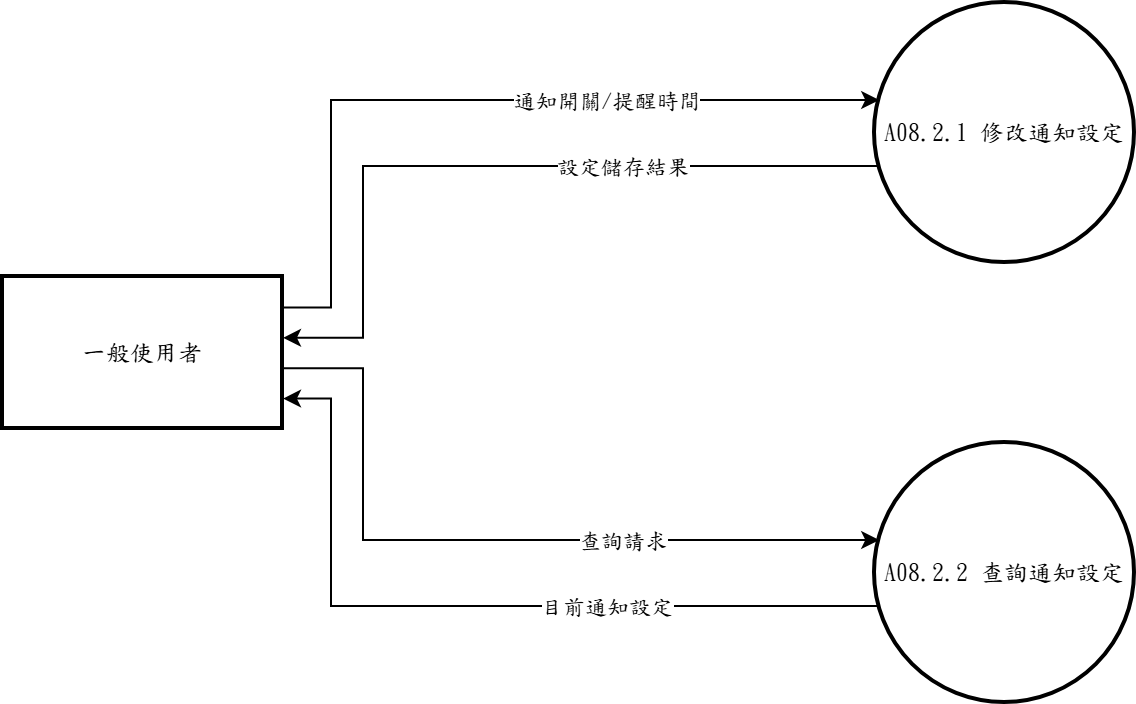

The diagram above was exported from draw.io. Its source (the exported page's mxGraphModel, read from the mxfile embedded in the PNG):
<mxGraphModel dx="1030" dy="562" grid="1" gridSize="10" guides="1" tooltips="1" connect="1" arrows="1" fold="1" page="1" pageScale="1" pageWidth="827" pageHeight="1169" math="0" shadow="0">
  <root>
    <mxCell id="0" />
    <mxCell id="1" parent="0" />
    <mxCell id="c1" parent="1" style="ellipse;aspect=fixed;strokeWidth=2;whiteSpace=wrap;html=1;fontFamily=標楷體;" value="A08.2.1 修改通知設定" vertex="1">
      <mxGeometry height="130" width="130" x="476" y="60" as="geometry" />
    </mxCell>
    <mxCell id="c2" parent="1" style="ellipse;aspect=fixed;strokeWidth=2;whiteSpace=wrap;html=1;fontFamily=標楷體;" value="A08.2.2 查詢通知設定" vertex="1">
      <mxGeometry height="130" width="130" x="476" y="280" as="geometry" />
    </mxCell>
    <mxCell id="c3" parent="1" style="whiteSpace=wrap;strokeWidth=2;html=1;fontFamily=標楷體;" value="一般使用者" vertex="1">
      <mxGeometry height="76" width="140" x="40" y="197" as="geometry" />
    </mxCell>
    <mxCell id="c4" edge="1" parent="1" source="c3" style="edgeStyle=none;rounded=0;html=1;fontFamily=標楷體;endArrow=classic;exitX=1.0000;exitY=0.2000;exitDx=0;exitDy=0;exitPerimeter=0;entryX=0.0163;entryY=0.3733;entryDx=0;entryDy=0;entryPerimeter=0;" target="c1">
      <mxGeometry relative="1" as="geometry">
        <Array as="points">
          <mxPoint x="204" y="212.2" />
          <mxPoint x="204" y="108.5" />
        </Array>
      </mxGeometry>
    </mxCell>
    <mxCell id="c5" connectable="0" parent="c4" style="edgeLabel;html=1;align=center;verticalAlign=middle;resizable=0;points=[];fontFamily=標楷體;" value="通知開關/提醒時間" vertex="1">
      <mxGeometry relative="1" x="0.318" as="geometry">
        <mxPoint as="offset" />
      </mxGeometry>
    </mxCell>
    <mxCell id="c6" edge="1" parent="1" source="c1" style="edgeStyle=none;rounded=0;html=1;fontFamily=標楷體;endArrow=classic;exitX=0.0163;exitY=0.6267;exitDx=0;exitDy=0;exitPerimeter=0;entryX=1.0000;entryY=0.4000;entryDx=0;entryDy=0;entryPerimeter=0;" target="c3">
      <mxGeometry relative="1" as="geometry">
        <Array as="points">
          <mxPoint x="220" y="141.5" />
          <mxPoint x="220" y="227.4" />
        </Array>
      </mxGeometry>
    </mxCell>
    <mxCell id="c7" connectable="0" parent="c6" style="edgeLabel;html=1;align=center;verticalAlign=middle;resizable=0;points=[];fontFamily=標楷體;" value="設定儲存結果" vertex="1">
      <mxGeometry relative="1" x="-0.328" as="geometry">
        <mxPoint as="offset" />
      </mxGeometry>
    </mxCell>
    <mxCell id="c8" edge="1" parent="1" source="c3" style="edgeStyle=none;rounded=0;html=1;fontFamily=標楷體;endArrow=classic;exitX=1.0000;exitY=0.6000;exitDx=0;exitDy=0;exitPerimeter=0;entryX=0.0163;entryY=0.3733;entryDx=0;entryDy=0;entryPerimeter=0;" target="c2">
      <mxGeometry relative="1" as="geometry">
        <Array as="points">
          <mxPoint x="220" y="242.6" />
          <mxPoint x="220" y="328.5" />
        </Array>
      </mxGeometry>
    </mxCell>
    <mxCell id="c9" connectable="0" parent="c8" style="edgeLabel;html=1;align=center;verticalAlign=middle;resizable=0;points=[];fontFamily=標楷體;" value="查詢請求" vertex="1">
      <mxGeometry relative="1" x="0.328" as="geometry">
        <mxPoint as="offset" />
      </mxGeometry>
    </mxCell>
    <mxCell id="c10" edge="1" parent="1" source="c2" style="edgeStyle=none;rounded=0;html=1;fontFamily=標楷體;endArrow=classic;exitX=0.0163;exitY=0.6267;exitDx=0;exitDy=0;exitPerimeter=0;entryX=1.0000;entryY=0.8000;entryDx=0;entryDy=0;entryPerimeter=0;" target="c3">
      <mxGeometry relative="1" as="geometry">
        <Array as="points">
          <mxPoint x="204" y="361.5" />
          <mxPoint x="204" y="257.8" />
        </Array>
      </mxGeometry>
    </mxCell>
    <mxCell id="c11" connectable="0" parent="c10" style="edgeLabel;html=1;align=center;verticalAlign=middle;resizable=0;points=[];fontFamily=標楷體;" value="目前通知設定" vertex="1">
      <mxGeometry relative="1" x="-0.318" as="geometry">
        <mxPoint as="offset" />
      </mxGeometry>
    </mxCell>
  </root>
</mxGraphModel>